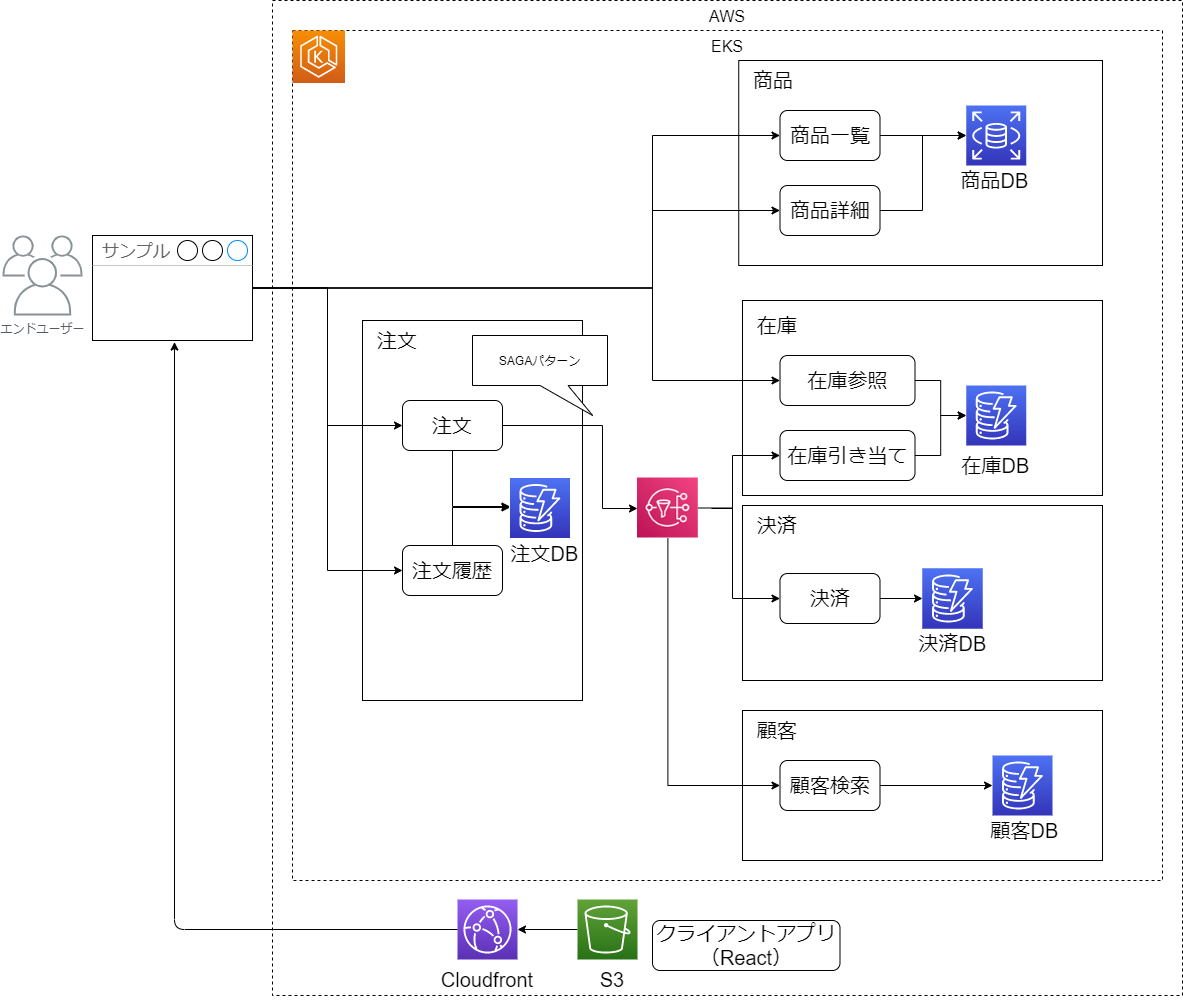

The diagram above was exported from draw.io. Its source (the exported page's mxGraphModel, read from the mxfile embedded in the PNG):
<mxGraphModel dx="837" dy="494" grid="1" gridSize="10" guides="1" tooltips="1" connect="1" arrows="1" fold="1" page="1" pageScale="1" pageWidth="827" pageHeight="1169" math="0" shadow="0">
  <root>
    <mxCell id="WF4X5hiQnJDSYWs5_pEE-0" />
    <mxCell id="WF4X5hiQnJDSYWs5_pEE-1" parent="WF4X5hiQnJDSYWs5_pEE-0" />
    <mxCell id="WF4X5hiQnJDSYWs5_pEE-2" value="AWS" style="dashed=1;verticalAlign=top;fontStyle=0;fontSize=16;" parent="WF4X5hiQnJDSYWs5_pEE-1" vertex="1">
      <mxGeometry x="280" y="170" width="910" height="995" as="geometry" />
    </mxCell>
    <mxCell id="46" value="EKS" style="dashed=1;verticalAlign=top;fontStyle=0;fontSize=16;" vertex="1" parent="WF4X5hiQnJDSYWs5_pEE-1">
      <mxGeometry x="300" y="200" width="870" height="850" as="geometry" />
    </mxCell>
    <mxCell id="WF4X5hiQnJDSYWs5_pEE-4" value="" style="rounded=0;whiteSpace=wrap;html=1;" parent="WF4X5hiQnJDSYWs5_pEE-1" vertex="1">
      <mxGeometry x="750" y="470" width="360" height="195" as="geometry" />
    </mxCell>
    <mxCell id="WF4X5hiQnJDSYWs5_pEE-5" value="" style="rounded=0;whiteSpace=wrap;html=1;" parent="WF4X5hiQnJDSYWs5_pEE-1" vertex="1">
      <mxGeometry x="370" y="490" width="220" height="380" as="geometry" />
    </mxCell>
    <mxCell id="WF4X5hiQnJDSYWs5_pEE-7" value="" style="rounded=0;whiteSpace=wrap;html=1;" parent="WF4X5hiQnJDSYWs5_pEE-1" vertex="1">
      <mxGeometry x="746.25" y="230" width="363.75" height="205" as="geometry" />
    </mxCell>
    <mxCell id="WF4X5hiQnJDSYWs5_pEE-8" value="" style="rounded=0;whiteSpace=wrap;html=1;" parent="WF4X5hiQnJDSYWs5_pEE-1" vertex="1">
      <mxGeometry x="750" y="675" width="360" height="175" as="geometry" />
    </mxCell>
    <mxCell id="WF4X5hiQnJDSYWs5_pEE-10" value="&lt;span style=&quot;font-size: 20px&quot;&gt;決済&lt;/span&gt;" style="text;html=1;strokeColor=none;fillColor=none;align=center;verticalAlign=middle;whiteSpace=wrap;rounded=0;dashed=1;" parent="WF4X5hiQnJDSYWs5_pEE-1" vertex="1">
      <mxGeometry x="750" y="675" width="70" height="40" as="geometry" />
    </mxCell>
    <mxCell id="WF4X5hiQnJDSYWs5_pEE-11" value="&lt;span style=&quot;font-size: 20px&quot;&gt;商品&lt;/span&gt;" style="text;html=1;strokeColor=none;fillColor=none;align=center;verticalAlign=middle;whiteSpace=wrap;rounded=0;dashed=1;" parent="WF4X5hiQnJDSYWs5_pEE-1" vertex="1">
      <mxGeometry x="746.25" y="230" width="70" height="40" as="geometry" />
    </mxCell>
    <mxCell id="WF4X5hiQnJDSYWs5_pEE-14" value="エンドユーザー" style="outlineConnect=0;gradientColor=none;fontColor=#545B64;strokeColor=none;fillColor=#879196;dashed=0;verticalLabelPosition=bottom;verticalAlign=top;align=center;html=1;fontSize=12;fontStyle=0;aspect=fixed;shape=mxgraph.aws4.illustration_users;pointerEvents=1" parent="WF4X5hiQnJDSYWs5_pEE-1" vertex="1">
      <mxGeometry x="10" y="405" width="80" height="80" as="geometry" />
    </mxCell>
    <mxCell id="WF4X5hiQnJDSYWs5_pEE-17" value="" style="outlineConnect=0;fontColor=#232F3E;gradientColor=#945DF2;gradientDirection=north;fillColor=#5A30B5;strokeColor=#ffffff;dashed=0;verticalLabelPosition=bottom;verticalAlign=top;align=center;html=1;fontSize=12;fontStyle=0;aspect=fixed;shape=mxgraph.aws4.resourceIcon;resIcon=mxgraph.aws4.cloudfront;" parent="WF4X5hiQnJDSYWs5_pEE-1" vertex="1">
      <mxGeometry x="465" y="1069" width="60" height="60" as="geometry" />
    </mxCell>
    <mxCell id="WF4X5hiQnJDSYWs5_pEE-18" style="edgeStyle=orthogonalEdgeStyle;rounded=0;orthogonalLoop=1;jettySize=auto;html=1;" parent="WF4X5hiQnJDSYWs5_pEE-1" source="WF4X5hiQnJDSYWs5_pEE-19" target="WF4X5hiQnJDSYWs5_pEE-17" edge="1">
      <mxGeometry relative="1" as="geometry" />
    </mxCell>
    <mxCell id="WF4X5hiQnJDSYWs5_pEE-19" value="" style="outlineConnect=0;fontColor=#232F3E;gradientColor=#60A337;gradientDirection=north;fillColor=#277116;strokeColor=#ffffff;dashed=0;verticalLabelPosition=bottom;verticalAlign=top;align=center;html=1;fontSize=12;fontStyle=0;aspect=fixed;shape=mxgraph.aws4.resourceIcon;resIcon=mxgraph.aws4.s3;" parent="WF4X5hiQnJDSYWs5_pEE-1" vertex="1">
      <mxGeometry x="585" y="1069" width="60" height="60" as="geometry" />
    </mxCell>
    <mxCell id="WF4X5hiQnJDSYWs5_pEE-21" style="edgeStyle=orthogonalEdgeStyle;rounded=0;orthogonalLoop=1;jettySize=auto;html=1;entryX=0;entryY=0.5;entryDx=0;entryDy=0;" parent="WF4X5hiQnJDSYWs5_pEE-1" source="WF4X5hiQnJDSYWs5_pEE-25" target="WF4X5hiQnJDSYWs5_pEE-32" edge="1">
      <mxGeometry relative="1" as="geometry" />
    </mxCell>
    <mxCell id="WF4X5hiQnJDSYWs5_pEE-22" style="edgeStyle=orthogonalEdgeStyle;rounded=0;orthogonalLoop=1;jettySize=auto;html=1;entryX=0;entryY=0.5;entryDx=0;entryDy=0;" parent="WF4X5hiQnJDSYWs5_pEE-1" source="WF4X5hiQnJDSYWs5_pEE-25" target="WF4X5hiQnJDSYWs5_pEE-29" edge="1">
      <mxGeometry relative="1" as="geometry">
        <Array as="points">
          <mxPoint x="660" y="458" />
          <mxPoint x="660" y="305" />
        </Array>
      </mxGeometry>
    </mxCell>
    <mxCell id="WF4X5hiQnJDSYWs5_pEE-23" style="edgeStyle=orthogonalEdgeStyle;rounded=0;orthogonalLoop=1;jettySize=auto;html=1;entryX=0;entryY=0.5;entryDx=0;entryDy=0;" parent="WF4X5hiQnJDSYWs5_pEE-1" source="WF4X5hiQnJDSYWs5_pEE-25" target="WF4X5hiQnJDSYWs5_pEE-53" edge="1">
      <mxGeometry relative="1" as="geometry">
        <Array as="points">
          <mxPoint x="660" y="458" />
          <mxPoint x="660" y="380" />
        </Array>
      </mxGeometry>
    </mxCell>
    <mxCell id="WF4X5hiQnJDSYWs5_pEE-24" style="edgeStyle=orthogonalEdgeStyle;rounded=0;orthogonalLoop=1;jettySize=auto;html=1;entryX=0;entryY=0.5;entryDx=0;entryDy=0;" parent="WF4X5hiQnJDSYWs5_pEE-1" source="WF4X5hiQnJDSYWs5_pEE-25" target="WF4X5hiQnJDSYWs5_pEE-59" edge="1">
      <mxGeometry relative="1" as="geometry">
        <Array as="points">
          <mxPoint x="660" y="458" />
          <mxPoint x="660" y="550" />
        </Array>
      </mxGeometry>
    </mxCell>
    <mxCell id="14" style="edgeStyle=orthogonalEdgeStyle;rounded=0;orthogonalLoop=1;jettySize=auto;html=1;entryX=0;entryY=0.5;entryDx=0;entryDy=0;" parent="WF4X5hiQnJDSYWs5_pEE-1" source="WF4X5hiQnJDSYWs5_pEE-25" target="2" edge="1">
      <mxGeometry relative="1" as="geometry" />
    </mxCell>
    <mxCell id="WF4X5hiQnJDSYWs5_pEE-25" value="サンプル" style="strokeWidth=1;shadow=0;dashed=0;align=center;html=1;shape=mxgraph.mockup.containers.window;align=left;verticalAlign=top;spacingLeft=8;strokeColor2=#008cff;strokeColor3=#c4c4c4;fontColor=#666666;mainText=;fontSize=17;labelBackgroundColor=none;" parent="WF4X5hiQnJDSYWs5_pEE-1" vertex="1">
      <mxGeometry x="100" y="405" width="160" height="105" as="geometry" />
    </mxCell>
    <mxCell id="WF4X5hiQnJDSYWs5_pEE-26" value="" style="edgeStyle=elbowEdgeStyle;elbow=horizontal;endArrow=classic;html=1;entryX=0.511;entryY=1.015;entryDx=0;entryDy=0;entryPerimeter=0;" parent="WF4X5hiQnJDSYWs5_pEE-1" source="WF4X5hiQnJDSYWs5_pEE-17" target="WF4X5hiQnJDSYWs5_pEE-25" edge="1">
      <mxGeometry width="50" height="50" relative="1" as="geometry">
        <mxPoint x="180" y="585" as="sourcePoint" />
        <mxPoint x="230" y="535" as="targetPoint" />
        <Array as="points">
          <mxPoint x="182" y="745" />
        </Array>
      </mxGeometry>
    </mxCell>
    <mxCell id="WF4X5hiQnJDSYWs5_pEE-28" style="edgeStyle=orthogonalEdgeStyle;rounded=0;orthogonalLoop=1;jettySize=auto;html=1;" parent="WF4X5hiQnJDSYWs5_pEE-1" source="WF4X5hiQnJDSYWs5_pEE-29" target="WF4X5hiQnJDSYWs5_pEE-37" edge="1">
      <mxGeometry relative="1" as="geometry" />
    </mxCell>
    <mxCell id="WF4X5hiQnJDSYWs5_pEE-29" value="&lt;font style=&quot;font-size: 20px&quot;&gt;商品一覧&lt;/font&gt;" style="rounded=1;whiteSpace=wrap;html=1;" parent="WF4X5hiQnJDSYWs5_pEE-1" vertex="1">
      <mxGeometry x="787.5" y="280" width="100" height="50" as="geometry" />
    </mxCell>
    <mxCell id="WF4X5hiQnJDSYWs5_pEE-30" style="edgeStyle=orthogonalEdgeStyle;rounded=0;orthogonalLoop=1;jettySize=auto;html=1;entryX=0;entryY=0.5;entryDx=0;entryDy=0;" parent="WF4X5hiQnJDSYWs5_pEE-1" target="WF4X5hiQnJDSYWs5_pEE-36" edge="1">
      <mxGeometry relative="1" as="geometry">
        <Array as="points">
          <mxPoint x="740" y="678" />
          <mxPoint x="740" y="768" />
        </Array>
        <mxPoint x="719" y="678" as="sourcePoint" />
      </mxGeometry>
    </mxCell>
    <mxCell id="WF4X5hiQnJDSYWs5_pEE-31" style="edgeStyle=orthogonalEdgeStyle;rounded=0;orthogonalLoop=1;jettySize=auto;html=1;" parent="WF4X5hiQnJDSYWs5_pEE-1" source="WF4X5hiQnJDSYWs5_pEE-32" target="23" edge="1">
      <mxGeometry relative="1" as="geometry">
        <Array as="points">
          <mxPoint x="610" y="595" />
          <mxPoint x="610" y="678" />
        </Array>
        <mxPoint x="660" y="678" as="targetPoint" />
      </mxGeometry>
    </mxCell>
    <mxCell id="44" style="edgeStyle=orthogonalEdgeStyle;rounded=0;orthogonalLoop=1;jettySize=auto;html=1;exitX=0.5;exitY=1;exitDx=0;exitDy=0;" parent="WF4X5hiQnJDSYWs5_pEE-1" source="WF4X5hiQnJDSYWs5_pEE-32" target="42" edge="1">
      <mxGeometry relative="1" as="geometry">
        <mxPoint x="520" y="676" as="targetPoint" />
        <Array as="points">
          <mxPoint x="460" y="676" />
        </Array>
      </mxGeometry>
    </mxCell>
    <mxCell id="WF4X5hiQnJDSYWs5_pEE-32" value="&lt;font style=&quot;font-size: 20px&quot;&gt;注文&lt;/font&gt;" style="rounded=1;whiteSpace=wrap;html=1;" parent="WF4X5hiQnJDSYWs5_pEE-1" vertex="1">
      <mxGeometry x="410" y="570" width="100" height="50" as="geometry" />
    </mxCell>
    <mxCell id="WF4X5hiQnJDSYWs5_pEE-33" style="edgeStyle=orthogonalEdgeStyle;rounded=0;orthogonalLoop=1;jettySize=auto;html=1;" parent="WF4X5hiQnJDSYWs5_pEE-1" source="WF4X5hiQnJDSYWs5_pEE-34" target="WF4X5hiQnJDSYWs5_pEE-65" edge="1">
      <mxGeometry relative="1" as="geometry">
        <mxPoint x="967.5" y="585.0000000000001" as="targetPoint" />
      </mxGeometry>
    </mxCell>
    <mxCell id="WF4X5hiQnJDSYWs5_pEE-34" value="&lt;font style=&quot;font-size: 20px&quot;&gt;在庫引き当て&lt;/font&gt;" style="rounded=1;whiteSpace=wrap;html=1;" parent="WF4X5hiQnJDSYWs5_pEE-1" vertex="1">
      <mxGeometry x="787.5" y="600" width="135" height="50" as="geometry" />
    </mxCell>
    <mxCell id="WF4X5hiQnJDSYWs5_pEE-35" style="edgeStyle=orthogonalEdgeStyle;rounded=0;orthogonalLoop=1;jettySize=auto;html=1;" parent="WF4X5hiQnJDSYWs5_pEE-1" source="WF4X5hiQnJDSYWs5_pEE-36" target="WF4X5hiQnJDSYWs5_pEE-63" edge="1">
      <mxGeometry relative="1" as="geometry">
        <mxPoint x="930" y="737.5" as="targetPoint" />
      </mxGeometry>
    </mxCell>
    <mxCell id="WF4X5hiQnJDSYWs5_pEE-36" value="&lt;span style=&quot;font-size: 20px&quot;&gt;決済&lt;/span&gt;" style="rounded=1;whiteSpace=wrap;html=1;" parent="WF4X5hiQnJDSYWs5_pEE-1" vertex="1">
      <mxGeometry x="787.5" y="743" width="100" height="50" as="geometry" />
    </mxCell>
    <mxCell id="WF4X5hiQnJDSYWs5_pEE-37" value="" style="outlineConnect=0;fontColor=#232F3E;gradientColor=#4D72F3;gradientDirection=north;fillColor=#3334B9;strokeColor=#ffffff;dashed=0;verticalLabelPosition=bottom;verticalAlign=top;align=center;html=1;fontSize=12;fontStyle=0;aspect=fixed;shape=mxgraph.aws4.resourceIcon;resIcon=mxgraph.aws4.rds;" parent="WF4X5hiQnJDSYWs5_pEE-1" vertex="1">
      <mxGeometry x="973.75" y="275" width="60" height="60" as="geometry" />
    </mxCell>
    <mxCell id="WF4X5hiQnJDSYWs5_pEE-41" value="&lt;font style=&quot;font-size: 20px&quot;&gt;Cloudfront&lt;/font&gt;" style="text;html=1;strokeColor=none;fillColor=none;align=center;verticalAlign=middle;whiteSpace=wrap;rounded=0;dashed=1;" parent="WF4X5hiQnJDSYWs5_pEE-1" vertex="1">
      <mxGeometry x="460" y="1129" width="70" height="40" as="geometry" />
    </mxCell>
    <mxCell id="WF4X5hiQnJDSYWs5_pEE-42" value="&lt;font style=&quot;font-size: 20px&quot;&gt;S3&lt;/font&gt;" style="text;html=1;strokeColor=none;fillColor=none;align=center;verticalAlign=middle;whiteSpace=wrap;rounded=0;dashed=1;" parent="WF4X5hiQnJDSYWs5_pEE-1" vertex="1">
      <mxGeometry x="585" y="1129" width="70" height="40" as="geometry" />
    </mxCell>
    <mxCell id="WF4X5hiQnJDSYWs5_pEE-43" value="&lt;font style=&quot;font-size: 20px&quot;&gt;決済DB&lt;/font&gt;" style="text;html=1;strokeColor=none;fillColor=none;align=center;verticalAlign=middle;whiteSpace=wrap;rounded=0;dashed=1;" parent="WF4X5hiQnJDSYWs5_pEE-1" vertex="1">
      <mxGeometry x="917.5" y="793" width="85" height="40" as="geometry" />
    </mxCell>
    <mxCell id="WF4X5hiQnJDSYWs5_pEE-44" value="&lt;font style=&quot;font-size: 20px&quot;&gt;商品DB&lt;/font&gt;" style="text;html=1;strokeColor=none;fillColor=none;align=center;verticalAlign=middle;whiteSpace=wrap;rounded=0;dashed=1;" parent="WF4X5hiQnJDSYWs5_pEE-1" vertex="1">
      <mxGeometry x="960" y="330" width="85" height="40" as="geometry" />
    </mxCell>
    <mxCell id="WF4X5hiQnJDSYWs5_pEE-47" value="" style="outlineConnect=0;fontColor=#232F3E;gradientColor=#F78E04;gradientDirection=north;fillColor=#D05C17;strokeColor=#ffffff;dashed=0;verticalLabelPosition=bottom;verticalAlign=top;align=center;html=1;fontSize=12;fontStyle=0;aspect=fixed;shape=mxgraph.aws4.resourceIcon;resIcon=mxgraph.aws4.eks;" parent="WF4X5hiQnJDSYWs5_pEE-1" vertex="1">
      <mxGeometry x="300" y="200" width="52.5" height="52.5" as="geometry" />
    </mxCell>
    <mxCell id="WF4X5hiQnJDSYWs5_pEE-50" value="SAGAパターン" style="shape=callout;whiteSpace=wrap;html=1;perimeter=calloutPerimeter;position2=0.89;base=28;direction=east;" parent="WF4X5hiQnJDSYWs5_pEE-1" vertex="1">
      <mxGeometry x="480" y="505" width="135" height="80" as="geometry" />
    </mxCell>
    <mxCell id="WF4X5hiQnJDSYWs5_pEE-51" style="edgeStyle=orthogonalEdgeStyle;rounded=0;orthogonalLoop=1;jettySize=auto;html=1;exitX=0.5;exitY=1;exitDx=0;exitDy=0;" parent="WF4X5hiQnJDSYWs5_pEE-1" source="WF4X5hiQnJDSYWs5_pEE-29" target="WF4X5hiQnJDSYWs5_pEE-29" edge="1">
      <mxGeometry relative="1" as="geometry" />
    </mxCell>
    <mxCell id="WF4X5hiQnJDSYWs5_pEE-52" style="edgeStyle=orthogonalEdgeStyle;rounded=0;orthogonalLoop=1;jettySize=auto;html=1;" parent="WF4X5hiQnJDSYWs5_pEE-1" source="WF4X5hiQnJDSYWs5_pEE-53" target="WF4X5hiQnJDSYWs5_pEE-37" edge="1">
      <mxGeometry relative="1" as="geometry">
        <Array as="points">
          <mxPoint x="930" y="380" />
          <mxPoint x="930" y="305" />
        </Array>
      </mxGeometry>
    </mxCell>
    <mxCell id="WF4X5hiQnJDSYWs5_pEE-53" value="&lt;font style=&quot;font-size: 20px&quot;&gt;商品詳細&lt;/font&gt;" style="rounded=1;whiteSpace=wrap;html=1;" parent="WF4X5hiQnJDSYWs5_pEE-1" vertex="1">
      <mxGeometry x="787.5" y="355" width="100" height="50" as="geometry" />
    </mxCell>
    <mxCell id="WF4X5hiQnJDSYWs5_pEE-54" value="&lt;span style=&quot;font-size: 20px&quot;&gt;クライアントアプリ&lt;br&gt;（React）&lt;br&gt;&lt;/span&gt;" style="rounded=1;whiteSpace=wrap;html=1;" parent="WF4X5hiQnJDSYWs5_pEE-1" vertex="1">
      <mxGeometry x="660" y="1090" width="187.5" height="50" as="geometry" />
    </mxCell>
    <mxCell id="WF4X5hiQnJDSYWs5_pEE-55" value="&lt;span style=&quot;font-size: 20px&quot;&gt;注文&lt;/span&gt;" style="text;html=1;strokeColor=none;fillColor=none;align=center;verticalAlign=middle;whiteSpace=wrap;rounded=0;dashed=1;" parent="WF4X5hiQnJDSYWs5_pEE-1" vertex="1">
      <mxGeometry x="370" y="490" width="70" height="40" as="geometry" />
    </mxCell>
    <mxCell id="WF4X5hiQnJDSYWs5_pEE-56" value="&lt;font style=&quot;font-size: 20px&quot;&gt;在庫DB&lt;/font&gt;" style="text;html=1;strokeColor=none;fillColor=none;align=center;verticalAlign=middle;whiteSpace=wrap;rounded=0;dashed=1;" parent="WF4X5hiQnJDSYWs5_pEE-1" vertex="1">
      <mxGeometry x="961.25" y="615" width="85" height="40" as="geometry" />
    </mxCell>
    <mxCell id="WF4X5hiQnJDSYWs5_pEE-57" value="&lt;span style=&quot;font-size: 20px&quot;&gt;在庫&lt;/span&gt;" style="text;html=1;strokeColor=none;fillColor=none;align=center;verticalAlign=middle;whiteSpace=wrap;rounded=0;dashed=1;" parent="WF4X5hiQnJDSYWs5_pEE-1" vertex="1">
      <mxGeometry x="750" y="475" width="70" height="40" as="geometry" />
    </mxCell>
    <mxCell id="WF4X5hiQnJDSYWs5_pEE-58" style="edgeStyle=orthogonalEdgeStyle;rounded=0;orthogonalLoop=1;jettySize=auto;html=1;" parent="WF4X5hiQnJDSYWs5_pEE-1" source="WF4X5hiQnJDSYWs5_pEE-59" target="WF4X5hiQnJDSYWs5_pEE-65" edge="1">
      <mxGeometry relative="1" as="geometry">
        <mxPoint x="967.5" y="585.0000000000001" as="targetPoint" />
      </mxGeometry>
    </mxCell>
    <mxCell id="WF4X5hiQnJDSYWs5_pEE-59" value="&lt;font style=&quot;font-size: 20px&quot;&gt;在庫参照&lt;/font&gt;" style="rounded=1;whiteSpace=wrap;html=1;" parent="WF4X5hiQnJDSYWs5_pEE-1" vertex="1">
      <mxGeometry x="787.5" y="525" width="135" height="50" as="geometry" />
    </mxCell>
    <mxCell id="WF4X5hiQnJDSYWs5_pEE-60" style="edgeStyle=orthogonalEdgeStyle;rounded=0;orthogonalLoop=1;jettySize=auto;html=1;exitX=1;exitY=0.5;exitDx=0;exitDy=0;" parent="WF4X5hiQnJDSYWs5_pEE-1" source="23" target="WF4X5hiQnJDSYWs5_pEE-34" edge="1">
      <mxGeometry relative="1" as="geometry">
        <Array as="points">
          <mxPoint x="740" y="678" />
          <mxPoint x="740" y="625" />
        </Array>
        <mxPoint x="710" y="678" as="sourcePoint" />
      </mxGeometry>
    </mxCell>
    <mxCell id="WF4X5hiQnJDSYWs5_pEE-65" value="" style="outlineConnect=0;fontColor=#232F3E;gradientColor=#4D72F3;gradientDirection=north;fillColor=#3334B9;strokeColor=#ffffff;dashed=0;verticalLabelPosition=bottom;verticalAlign=top;align=center;html=1;fontSize=12;fontStyle=0;aspect=fixed;shape=mxgraph.aws4.resourceIcon;resIcon=mxgraph.aws4.dynamodb;" parent="WF4X5hiQnJDSYWs5_pEE-1" vertex="1">
      <mxGeometry x="973.75" y="555" width="60" height="60" as="geometry" />
    </mxCell>
    <mxCell id="13" style="edgeStyle=orthogonalEdgeStyle;rounded=0;orthogonalLoop=1;jettySize=auto;html=1;exitX=0.5;exitY=0;exitDx=0;exitDy=0;entryX=0;entryY=0.492;entryDx=0;entryDy=0;entryPerimeter=0;" parent="WF4X5hiQnJDSYWs5_pEE-1" source="2" target="42" edge="1">
      <mxGeometry relative="1" as="geometry">
        <mxPoint x="520" y="660" as="targetPoint" />
        <Array as="points" />
      </mxGeometry>
    </mxCell>
    <mxCell id="2" value="&lt;font style=&quot;font-size: 20px&quot;&gt;注文履歴&lt;/font&gt;" style="rounded=1;whiteSpace=wrap;html=1;" parent="WF4X5hiQnJDSYWs5_pEE-1" vertex="1">
      <mxGeometry x="410" y="715" width="100" height="50" as="geometry" />
    </mxCell>
    <mxCell id="KnKkG_QWMP6UYlkE-Pgp-0" value="" style="rounded=0;whiteSpace=wrap;html=1;" parent="WF4X5hiQnJDSYWs5_pEE-1" vertex="1">
      <mxGeometry x="750" y="880" width="360" height="150" as="geometry" />
    </mxCell>
    <mxCell id="9" value="" style="outlineConnect=0;fontColor=#232F3E;gradientColor=#4D72F3;gradientDirection=north;fillColor=#3334B9;strokeColor=#ffffff;dashed=0;verticalLabelPosition=bottom;verticalAlign=top;align=center;html=1;fontSize=12;fontStyle=0;aspect=fixed;shape=mxgraph.aws4.resourceIcon;resIcon=mxgraph.aws4.dynamodb;" parent="WF4X5hiQnJDSYWs5_pEE-1" vertex="1">
      <mxGeometry x="1000" y="925" width="60" height="60" as="geometry" />
    </mxCell>
    <mxCell id="12" style="edgeStyle=orthogonalEdgeStyle;rounded=0;orthogonalLoop=1;jettySize=auto;html=1;" parent="WF4X5hiQnJDSYWs5_pEE-1" source="10" target="9" edge="1">
      <mxGeometry relative="1" as="geometry" />
    </mxCell>
    <mxCell id="10" value="&lt;span style=&quot;font-size: 20px&quot;&gt;顧客検索&lt;/span&gt;" style="rounded=1;whiteSpace=wrap;html=1;" parent="WF4X5hiQnJDSYWs5_pEE-1" vertex="1">
      <mxGeometry x="787.5" y="930" width="100" height="50" as="geometry" />
    </mxCell>
    <mxCell id="KnKkG_QWMP6UYlkE-Pgp-1" value="&lt;span style=&quot;font-size: 20px&quot;&gt;顧客&lt;/span&gt;" style="text;html=1;strokeColor=none;fillColor=none;align=center;verticalAlign=middle;whiteSpace=wrap;rounded=0;dashed=1;" parent="WF4X5hiQnJDSYWs5_pEE-1" vertex="1">
      <mxGeometry x="750" y="880" width="70" height="40" as="geometry" />
    </mxCell>
    <mxCell id="39" style="edgeStyle=orthogonalEdgeStyle;rounded=0;orthogonalLoop=1;jettySize=auto;html=1;entryX=0;entryY=0.5;entryDx=0;entryDy=0;" parent="WF4X5hiQnJDSYWs5_pEE-1" source="23" target="10" edge="1">
      <mxGeometry relative="1" as="geometry">
        <Array as="points">
          <mxPoint x="675" y="955" />
        </Array>
      </mxGeometry>
    </mxCell>
    <mxCell id="23" value="" style="shape=image;verticalLabelPosition=bottom;labelBackgroundColor=#ffffff;verticalAlign=top;aspect=fixed;imageAspect=0;image=data:image/png,(base64 omitted: 8396 chars);" parent="WF4X5hiQnJDSYWs5_pEE-1" vertex="1">
      <mxGeometry x="645" y="647.5" width="60.81" height="60" as="geometry" />
    </mxCell>
    <mxCell id="WF4X5hiQnJDSYWs5_pEE-63" value="" style="outlineConnect=0;fontColor=#232F3E;gradientColor=#4D72F3;gradientDirection=north;fillColor=#3334B9;strokeColor=#ffffff;dashed=0;verticalLabelPosition=bottom;verticalAlign=top;align=center;html=1;fontSize=12;fontStyle=0;aspect=fixed;shape=mxgraph.aws4.resourceIcon;resIcon=mxgraph.aws4.dynamodb;" parent="WF4X5hiQnJDSYWs5_pEE-1" vertex="1">
      <mxGeometry x="930" y="738" width="60" height="60" as="geometry" />
    </mxCell>
    <mxCell id="42" value="" style="outlineConnect=0;fontColor=#232F3E;gradientColor=#4D72F3;gradientDirection=north;fillColor=#3334B9;strokeColor=#ffffff;dashed=0;verticalLabelPosition=bottom;verticalAlign=top;align=center;html=1;fontSize=12;fontStyle=0;aspect=fixed;shape=mxgraph.aws4.resourceIcon;resIcon=mxgraph.aws4.dynamodb;" parent="WF4X5hiQnJDSYWs5_pEE-1" vertex="1">
      <mxGeometry x="517.5" y="647.5" width="60" height="60" as="geometry" />
    </mxCell>
    <mxCell id="45" value="" style="outlineConnect=0;fontColor=#232F3E;gradientColor=#4D72F3;gradientDirection=north;fillColor=#3334B9;strokeColor=#ffffff;dashed=0;verticalLabelPosition=bottom;verticalAlign=top;align=center;html=1;fontSize=12;fontStyle=0;aspect=fixed;shape=mxgraph.aws4.resourceIcon;resIcon=mxgraph.aws4.dynamodb;" vertex="1" parent="WF4X5hiQnJDSYWs5_pEE-1">
      <mxGeometry x="930" y="738" width="60" height="60" as="geometry" />
    </mxCell>
    <mxCell id="47" value="&lt;font style=&quot;font-size: 20px&quot;&gt;顧客DB&lt;/font&gt;" style="text;html=1;strokeColor=none;fillColor=none;align=center;verticalAlign=middle;whiteSpace=wrap;rounded=0;dashed=1;" vertex="1" parent="WF4X5hiQnJDSYWs5_pEE-1">
      <mxGeometry x="990" y="980" width="85" height="40" as="geometry" />
    </mxCell>
    <mxCell id="49" value="&lt;span style=&quot;font-size: 20px&quot;&gt;注文DB&lt;/span&gt;" style="text;html=1;strokeColor=none;fillColor=none;align=center;verticalAlign=middle;whiteSpace=wrap;rounded=0;dashed=1;" vertex="1" parent="WF4X5hiQnJDSYWs5_pEE-1">
      <mxGeometry x="510" y="703" width="85" height="40" as="geometry" />
    </mxCell>
  </root>
</mxGraphModel>